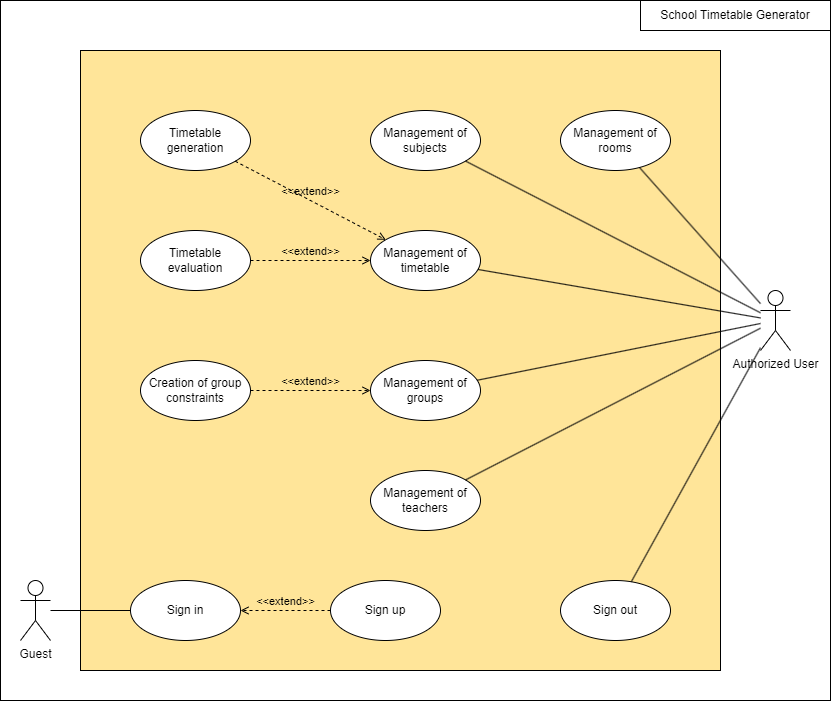

The diagram above was exported from draw.io. Its source (the exported page's mxGraphModel, read from the mxfile embedded in the PNG):
<mxGraphModel dx="1173" dy="492" grid="1" gridSize="10" guides="1" tooltips="1" connect="1" arrows="1" fold="1" page="1" pageScale="1" pageWidth="827" pageHeight="1169" math="0" shadow="0">
  <root>
    <mxCell id="0" />
    <mxCell id="1" parent="0" />
    <mxCell id="YvY0NRCMb2u_PnfYW_r_-32" value="" style="rounded=0;whiteSpace=wrap;html=1;" parent="1" vertex="1">
      <mxGeometry y="30" width="830" height="700" as="geometry" />
    </mxCell>
    <mxCell id="0i0jGglwb-JqlBnfQcpx-1" value="" style="rounded=0;whiteSpace=wrap;html=1;fillColor=#FFE599;" parent="1" vertex="1">
      <mxGeometry x="80" y="80" width="640" height="620" as="geometry" />
    </mxCell>
    <mxCell id="YvY0NRCMb2u_PnfYW_r_-3" value="School Timetable Generator" style="rounded=0;whiteSpace=wrap;html=1;" parent="1" vertex="1">
      <mxGeometry x="640" y="30" width="190" height="30" as="geometry" />
    </mxCell>
    <mxCell id="YvY0NRCMb2u_PnfYW_r_-4" value="Guest" style="shape=umlActor;verticalLabelPosition=bottom;verticalAlign=top;html=1;outlineConnect=0;" parent="1" vertex="1">
      <mxGeometry x="20" y="610" width="30" height="60" as="geometry" />
    </mxCell>
    <mxCell id="YvY0NRCMb2u_PnfYW_r_-5" value="Authorized User" style="shape=umlActor;verticalLabelPosition=bottom;verticalAlign=top;html=1;outlineConnect=0;" parent="1" vertex="1">
      <mxGeometry x="760" y="320" width="30" height="60" as="geometry" />
    </mxCell>
    <mxCell id="YvY0NRCMb2u_PnfYW_r_-6" value="Sign in" style="ellipse;whiteSpace=wrap;html=1;" parent="1" vertex="1">
      <mxGeometry x="130" y="610" width="110" height="60" as="geometry" />
    </mxCell>
    <mxCell id="YvY0NRCMb2u_PnfYW_r_-7" value="Sign up" style="ellipse;whiteSpace=wrap;html=1;" parent="1" vertex="1">
      <mxGeometry x="330" y="610" width="110" height="60" as="geometry" />
    </mxCell>
    <mxCell id="YvY0NRCMb2u_PnfYW_r_-8" value="&amp;lt;&amp;lt;extend&amp;gt;&amp;gt;" style="html=1;verticalAlign=bottom;labelBackgroundColor=none;endArrow=open;endFill=0;dashed=1;rounded=0;" parent="1" source="YvY0NRCMb2u_PnfYW_r_-7" target="YvY0NRCMb2u_PnfYW_r_-6" edge="1">
      <mxGeometry width="160" relative="1" as="geometry">
        <mxPoint x="-20" y="330" as="sourcePoint" />
        <mxPoint x="140" y="330" as="targetPoint" />
      </mxGeometry>
    </mxCell>
    <mxCell id="YvY0NRCMb2u_PnfYW_r_-10" value="" style="endArrow=none;html=1;rounded=0;" parent="1" source="YvY0NRCMb2u_PnfYW_r_-4" target="YvY0NRCMb2u_PnfYW_r_-6" edge="1">
      <mxGeometry width="50" height="50" relative="1" as="geometry">
        <mxPoint x="90" y="420" as="sourcePoint" />
        <mxPoint x="140" y="370" as="targetPoint" />
      </mxGeometry>
    </mxCell>
    <mxCell id="YvY0NRCMb2u_PnfYW_r_-11" value="Management of rooms" style="ellipse;whiteSpace=wrap;html=1;" parent="1" vertex="1">
      <mxGeometry x="560" y="140" width="110" height="60" as="geometry" />
    </mxCell>
    <mxCell id="YvY0NRCMb2u_PnfYW_r_-12" value="Management of subjects" style="ellipse;whiteSpace=wrap;html=1;" parent="1" vertex="1">
      <mxGeometry x="370" y="140" width="110" height="60" as="geometry" />
    </mxCell>
    <mxCell id="YvY0NRCMb2u_PnfYW_r_-13" value="Management of teachers" style="ellipse;whiteSpace=wrap;html=1;" parent="1" vertex="1">
      <mxGeometry x="370" y="500" width="110" height="60" as="geometry" />
    </mxCell>
    <mxCell id="YvY0NRCMb2u_PnfYW_r_-14" value="Management of groups" style="ellipse;whiteSpace=wrap;html=1;" parent="1" vertex="1">
      <mxGeometry x="370" y="390" width="110" height="60" as="geometry" />
    </mxCell>
    <mxCell id="YvY0NRCMb2u_PnfYW_r_-15" value="Creation of group constraints" style="ellipse;whiteSpace=wrap;html=1;" parent="1" vertex="1">
      <mxGeometry x="140" y="390" width="110" height="60" as="geometry" />
    </mxCell>
    <mxCell id="YvY0NRCMb2u_PnfYW_r_-16" value="Sign out" style="ellipse;whiteSpace=wrap;html=1;" parent="1" vertex="1">
      <mxGeometry x="560" y="610" width="110" height="60" as="geometry" />
    </mxCell>
    <mxCell id="YvY0NRCMb2u_PnfYW_r_-17" value="Timetable generation" style="ellipse;whiteSpace=wrap;html=1;" parent="1" vertex="1">
      <mxGeometry x="140" y="140" width="110" height="60" as="geometry" />
    </mxCell>
    <mxCell id="YvY0NRCMb2u_PnfYW_r_-18" value="Management of timetable" style="ellipse;whiteSpace=wrap;html=1;" parent="1" vertex="1">
      <mxGeometry x="370" y="260" width="110" height="60" as="geometry" />
    </mxCell>
    <mxCell id="YvY0NRCMb2u_PnfYW_r_-20" value="Timetable evaluation" style="ellipse;whiteSpace=wrap;html=1;" parent="1" vertex="1">
      <mxGeometry x="140" y="260" width="110" height="60" as="geometry" />
    </mxCell>
    <mxCell id="YvY0NRCMb2u_PnfYW_r_-21" value="&amp;lt;&amp;lt;extend&amp;gt;&amp;gt;" style="html=1;verticalAlign=bottom;labelBackgroundColor=none;endArrow=open;endFill=0;dashed=1;rounded=0;" parent="1" source="YvY0NRCMb2u_PnfYW_r_-20" target="YvY0NRCMb2u_PnfYW_r_-18" edge="1">
      <mxGeometry width="160" relative="1" as="geometry">
        <mxPoint x="410" y="460" as="sourcePoint" />
        <mxPoint x="300" y="460" as="targetPoint" />
      </mxGeometry>
    </mxCell>
    <mxCell id="YvY0NRCMb2u_PnfYW_r_-22" value="&amp;lt;&amp;lt;extend&amp;gt;&amp;gt;" style="html=1;verticalAlign=bottom;labelBackgroundColor=none;endArrow=open;endFill=0;dashed=1;rounded=0;" parent="1" source="YvY0NRCMb2u_PnfYW_r_-17" target="YvY0NRCMb2u_PnfYW_r_-18" edge="1">
      <mxGeometry width="160" relative="1" as="geometry">
        <mxPoint x="410" y="460" as="sourcePoint" />
        <mxPoint x="300" y="460" as="targetPoint" />
      </mxGeometry>
    </mxCell>
    <mxCell id="YvY0NRCMb2u_PnfYW_r_-23" value="&amp;lt;&amp;lt;extend&amp;gt;&amp;gt;" style="html=1;verticalAlign=bottom;labelBackgroundColor=none;endArrow=open;endFill=0;dashed=1;rounded=0;" parent="1" source="YvY0NRCMb2u_PnfYW_r_-15" target="YvY0NRCMb2u_PnfYW_r_-14" edge="1">
      <mxGeometry width="160" relative="1" as="geometry">
        <mxPoint x="410" y="460" as="sourcePoint" />
        <mxPoint x="300" y="460" as="targetPoint" />
      </mxGeometry>
    </mxCell>
    <mxCell id="YvY0NRCMb2u_PnfYW_r_-26" value="" style="endArrow=none;html=1;rounded=0;" parent="1" source="YvY0NRCMb2u_PnfYW_r_-16" target="YvY0NRCMb2u_PnfYW_r_-5" edge="1">
      <mxGeometry width="50" height="50" relative="1" as="geometry">
        <mxPoint x="510" y="420" as="sourcePoint" />
        <mxPoint x="560" y="370" as="targetPoint" />
      </mxGeometry>
    </mxCell>
    <mxCell id="YvY0NRCMb2u_PnfYW_r_-27" value="" style="endArrow=none;html=1;rounded=0;" parent="1" source="YvY0NRCMb2u_PnfYW_r_-13" target="YvY0NRCMb2u_PnfYW_r_-5" edge="1">
      <mxGeometry width="50" height="50" relative="1" as="geometry">
        <mxPoint x="510" y="420" as="sourcePoint" />
        <mxPoint x="560" y="370" as="targetPoint" />
      </mxGeometry>
    </mxCell>
    <mxCell id="YvY0NRCMb2u_PnfYW_r_-28" value="" style="endArrow=none;html=1;rounded=0;" parent="1" source="YvY0NRCMb2u_PnfYW_r_-14" target="YvY0NRCMb2u_PnfYW_r_-5" edge="1">
      <mxGeometry width="50" height="50" relative="1" as="geometry">
        <mxPoint x="510" y="420" as="sourcePoint" />
        <mxPoint x="560" y="370" as="targetPoint" />
      </mxGeometry>
    </mxCell>
    <mxCell id="YvY0NRCMb2u_PnfYW_r_-29" value="" style="endArrow=none;html=1;rounded=0;" parent="1" source="YvY0NRCMb2u_PnfYW_r_-18" target="YvY0NRCMb2u_PnfYW_r_-5" edge="1">
      <mxGeometry width="50" height="50" relative="1" as="geometry">
        <mxPoint x="510" y="420" as="sourcePoint" />
        <mxPoint x="560" y="370" as="targetPoint" />
      </mxGeometry>
    </mxCell>
    <mxCell id="YvY0NRCMb2u_PnfYW_r_-30" value="" style="endArrow=none;html=1;rounded=0;" parent="1" source="YvY0NRCMb2u_PnfYW_r_-12" target="YvY0NRCMb2u_PnfYW_r_-5" edge="1">
      <mxGeometry width="50" height="50" relative="1" as="geometry">
        <mxPoint x="510" y="420" as="sourcePoint" />
        <mxPoint x="560" y="370" as="targetPoint" />
      </mxGeometry>
    </mxCell>
    <mxCell id="YvY0NRCMb2u_PnfYW_r_-31" value="" style="endArrow=none;html=1;rounded=0;" parent="1" source="YvY0NRCMb2u_PnfYW_r_-11" target="YvY0NRCMb2u_PnfYW_r_-5" edge="1">
      <mxGeometry width="50" height="50" relative="1" as="geometry">
        <mxPoint x="510" y="420" as="sourcePoint" />
        <mxPoint x="560" y="370" as="targetPoint" />
      </mxGeometry>
    </mxCell>
  </root>
</mxGraphModel>